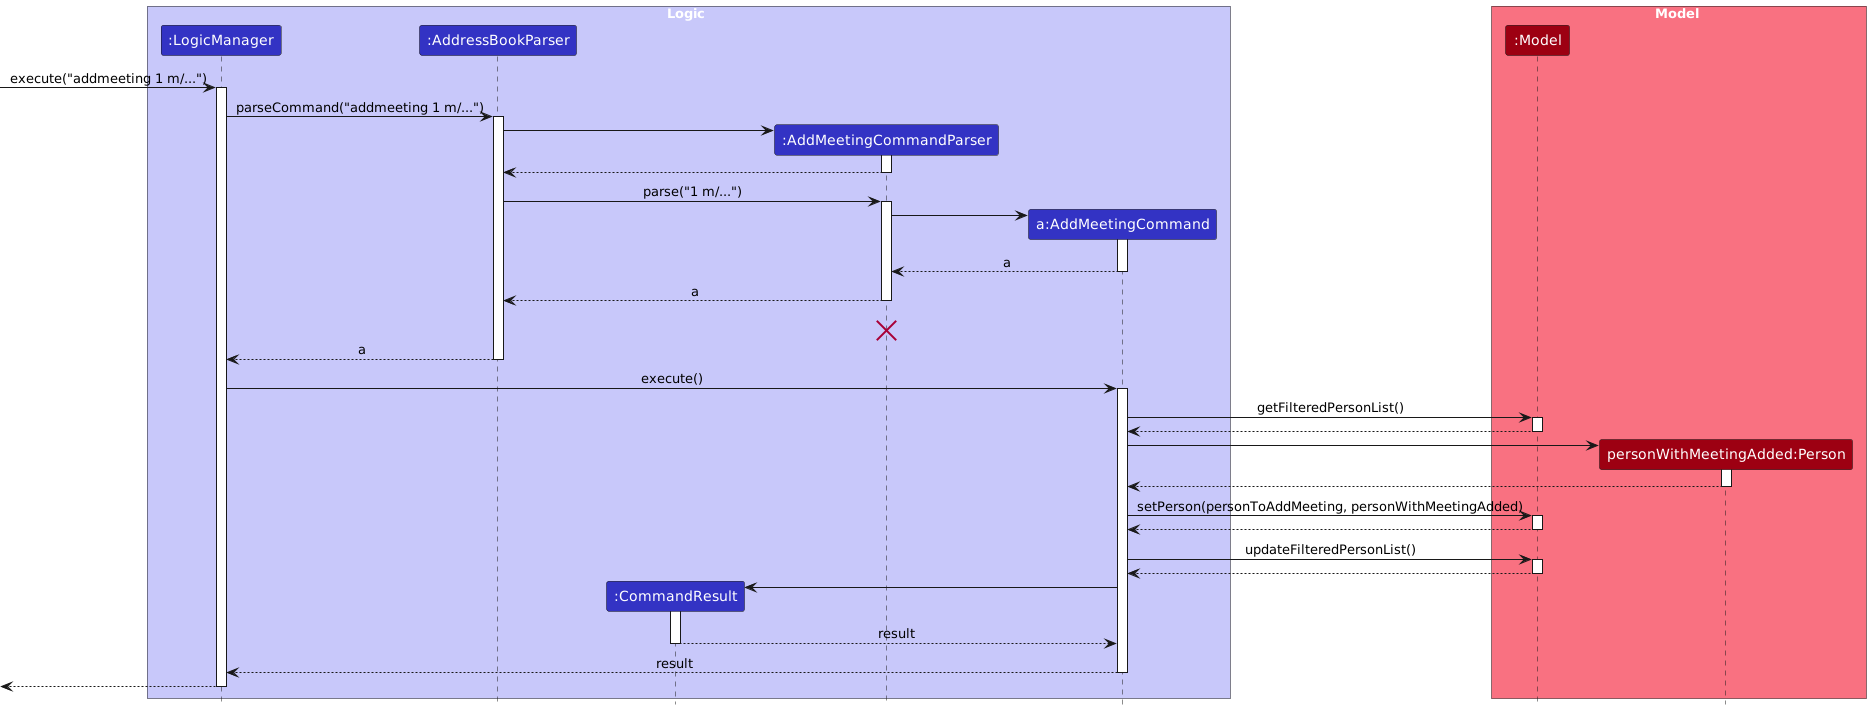

The diagram above was rendered by PlantUML. Its source (embedded in the PNG):
@startuml
!include style.puml
skinparam ArrowFontStyle plain

box Logic LOGIC_COLOR_T1
participant ":LogicManager" as LogicManager LOGIC_COLOR
participant ":AddressBookParser" as AddressBookParser LOGIC_COLOR
participant ":CommandResult" as CommandResult LOGIC_COLOR
participant ":AddMeetingCommandParser" as AddMeetingCommandParser LOGIC_COLOR
participant "a:AddMeetingCommand" as AddMeetingCommand LOGIC_COLOR
end box

box Model MODEL_COLOR_T1
participant ":Model" as Model MODEL_COLOR
participant "personWithMeetingAdded:Person" as Person MODEL_COLOR
end box

[-> LogicManager : execute("addmeeting 1 m/...")
activate LogicManager

LogicManager -> AddressBookParser : parseCommand("addmeeting 1 m/...")
activate AddressBookParser

create AddMeetingCommandParser
AddressBookParser -> AddMeetingCommandParser
activate AddMeetingCommandParser

AddMeetingCommandParser --> AddressBookParser
deactivate AddMeetingCommandParser

AddressBookParser -> AddMeetingCommandParser : parse("1 m/...")
activate AddMeetingCommandParser

create AddMeetingCommand
AddMeetingCommandParser -> AddMeetingCommand
activate AddMeetingCommand

AddMeetingCommand --> AddMeetingCommandParser : a
deactivate AddMeetingCommand

AddMeetingCommandParser --> AddressBookParser : a
deactivate AddMeetingCommandParser
AddMeetingCommandParser -[hidden]-> AddressBookParser : a
destroy AddMeetingCommandParser

AddressBookParser --> LogicManager : a
deactivate AddressBookParser

LogicManager -> AddMeetingCommand : execute()
activate AddMeetingCommand

AddMeetingCommand -> Model : getFilteredPersonList()
activate Model

Model --> AddMeetingCommand
deactivate Model

create Person
AddMeetingCommand -> Person
activate Person

Person --> AddMeetingCommand
deactivate Person

AddMeetingCommand -> Model : setPerson(personToAddMeeting, personWithMeetingAdded)
activate Model

Model --> AddMeetingCommand
deactivate Model

AddMeetingCommand -> Model : updateFilteredPersonList()
activate Model

Model --> AddMeetingCommand
deactivate Model

create CommandResult
AddMeetingCommand -> CommandResult
activate CommandResult

CommandResult --> AddMeetingCommand : result
deactivate CommandResult

AddMeetingCommand --> LogicManager : result
deactivate AddMeetingCommand

[<--LogicManager
deactivate LogicManager
@enduml